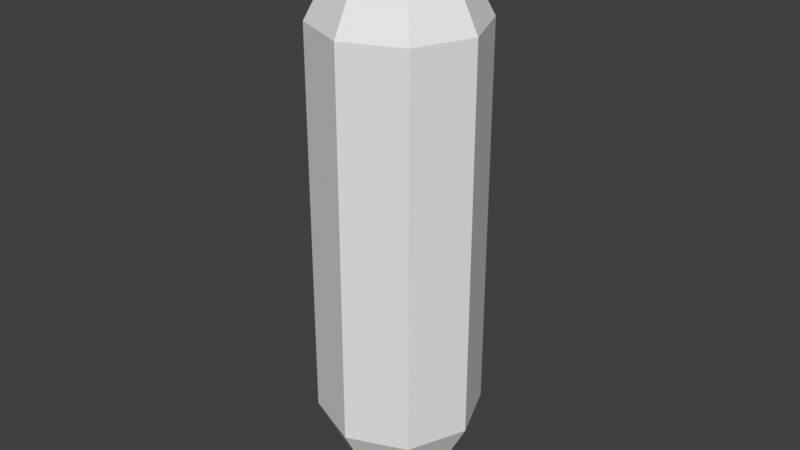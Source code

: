 # Source: player.blend  (saved by Blender 3.5.10; exported with 4.5.12 LTS)
import bpy
from mathutils import Matrix  # noqa: F401  (used for matrix-valued properties, if any)

bpy.ops.wm.read_factory_settings(use_empty=True)
scene = bpy.context.scene
scene.name = 'Scene'

# ---- collections
col_collection = bpy.data.collections.new('Collection'); scene.collection.children.link(col_collection)

# ---- world
world_world = bpy.data.worlds.new('World'); scene.world = world_world
world_world.use_nodes = True; world_world.node_tree.nodes.clear()
_N = world_world.node_tree.nodes; _L = world_world.node_tree.links
n0 = _N.new('ShaderNodeOutputWorld'); n0.name = 'World Output'; n0.location = (300, 300)
n1 = _N.new('ShaderNodeBackground'); n1.name = 'Background'; n1.location = (10, 300)
n1.inputs[0].default_value = (0.05088, 0.05088, 0.05088, 1.0)
_L.new(n1.outputs[0], n0.inputs[0])
n0.is_active_output = True
world_world.color = (0.05088, 0.05088, 0.05088)
world_world.use_sun_shadow = False
world_world.sun_shadow_jitter_overblur = 0.0

# ---- meshes
me_sphere = bpy.data.meshes.new('Sphere')
me_sphere.from_pydata([(9.624e-10, 0.1826, 1.628), (5.863e-09, 0.25, 1.499), (5.863e-09, 0.25, 0.3014), (9.624e-10, 0.1826, 0.1719), (0.1291, 0.1291, 1.628), (0.1768, 0.1768, 1.499), (0.1768, 0.1768, 0.3014), (0.1291, 0.1291, 0.1719), (0.1826, -3.112e-08, 1.628), (0.25, -2.043e-08, 1.499), (0.25, -2.826e-08, 0.3014), (0.1826, -3.112e-08, 0.1719), (0.0, -3.281e-08, 0.0), (0.1291, -0.1291, 1.628), (0.1768, -0.1768, 1.499), (0.1768, -0.1768, 0.3014), (0.1291, -0.1291, 0.1719), (1.65e-09, -0.1826, 1.628), (1.428e-08, -0.25, 1.499), (1.428e-08, -0.25, 0.3014), (-7.608e-09, -0.1826, 0.1719), (-2.32e-08, -5.601e-08, 1.8), (-0.1291, -0.1291, 1.628), (-0.1768, -0.1768, 1.499), (-0.1768, -0.1768, 0.3014), (-0.1291, -0.1291, 0.1719), (-0.1826, -3.112e-08, 1.628), (-0.25, -2.043e-08, 1.499), (-0.25, -2.043e-08, 0.3014), (-0.1826, -1.261e-08, 0.1719), (-0.1291, 0.1291, 1.628), (-0.1768, 0.1768, 1.499), (-0.1768, 0.1768, 0.3014), (-0.1291, 0.1291, 0.1719)], [], [(12, 3, 7), (2, 1, 5, 6), (0, 21, 4), (3, 2, 6, 7), (1, 0, 4, 5), (5, 4, 8, 9), (12, 7, 11), (6, 5, 9, 10), (4, 21, 8), (7, 6, 10, 11), (9, 8, 13, 14), (12, 11, 16), (10, 9, 14, 15), (8, 21, 13), (11, 10, 15, 16), (14, 13, 17, 18), (12, 16, 20), (15, 14, 18, 19), (13, 21, 17), (16, 15, 19, 20), (18, 17, 22, 23), (12, 20, 25), (19, 18, 23, 24), (17, 21, 22), (20, 19, 24, 25), (23, 22, 26, 27), (12, 25, 29), (24, 23, 27, 28), (22, 21, 26), (25, 24, 28, 29), (27, 26, 30, 31), (12, 29, 33), (28, 27, 31, 32), (26, 21, 30), (29, 28, 32, 33), (31, 30, 0, 1), (12, 33, 3), (32, 31, 1, 2), (30, 21, 0), (33, 32, 2, 3)])
_uv = me_sphere.uv_layers.new(name='UVMap')
_uv.uv.foreach_set('vector', [0.6875, 0.0, 0.75, 0.2, 0.625, 0.2, 0.75, 0.4, 0.75, 0.6, 0.625, 0.6, 0.625, 0.4, 0.75, 0.8, 0.6875, 1.0, 0.625, 0.8, 0.75, 0.2, 0.75, 0.4, 0.625, 0.4, 0.625, 0.2, 0.75, 0.6, 0.75, 0.8, 0.625, 0.8, 0.625, 0.6, 0.625, 0.6, 0.625, 0.8, 0.5, 0.8, 0.5, 0.6, 0.5625, 0.0, 0.625, 0.2, 0.5, 0.2, 0.625, 0.4, 0.625, 0.6, 0.5, 0.6, 0.5, 0.4, 0.625, 0.8, 0.5625, 1.0, 0.5, 0.8, 0.625, 0.2, 0.625, 0.4, 0.5, 0.4, 0.5, 0.2, 0.5, 0.6, 0.5, 0.8, 0.375, 0.8, 0.375, 0.6, 0.4375, 0.0, 0.5, 0.2, 0.375, 0.2, 0.5, 0.4, 0.5, 0.6, 0.375, 0.6, 0.375, 0.4, 0.5, 0.8, 0.4375, 1.0, 0.375, 0.8, 0.5, 0.2, 0.5, 0.4, 0.375, 0.4, 0.375, 0.2, 0.375, 0.6, 0.375, 0.8, 0.25, 0.8, 0.25, 0.6, 0.3125, 0.0, 0.375, 0.2, 0.25, 0.2, 0.375, 0.4, 0.375, 0.6, 0.25, 0.6, 0.25, 0.4, 0.375, 0.8, 0.3125, 1.0, 0.25, 0.8, 0.375, 0.2, 0.375, 0.4, 0.25, 0.4, 0.25, 0.2, 0.25, 0.6, 0.25, 0.8, 0.125, 0.8, 0.125, 0.6, 0.1875, 0.0, 0.25, 0.2, 0.125, 0.2, 0.25, 0.4, 0.25, 0.6, 0.125, 0.6, 0.125, 0.4, 0.25, 0.8, 0.1875, 1.0, 0.125, 0.8, 0.25, 0.2, 0.25, 0.4, 0.125, 0.4, 0.125, 0.2, 0.125, 0.6, 0.125, 0.8, 0.0, 0.8, 0.0, 0.6, 0.0625, 0.0, 0.125, 0.2, 0.0, 0.2, 0.125, 0.4, 0.125, 0.6, 0.0, 0.6, 0.0, 0.4, 0.125, 0.8, 0.0625, 1.0, 0.0, 0.8, 0.125, 0.2, 0.125, 0.4, 0.0, 0.4, 0.0, 0.2, 1.0, 0.6, 1.0, 0.8, 0.875, 0.8, 0.875, 0.6, 0.9375, 0.0, 1.0, 0.2, 0.875, 0.2, 1.0, 0.4, 1.0, 0.6, 0.875, 0.6, 0.875, 0.4, 1.0, 0.8, 0.9375, 1.0, 0.875, 0.8, 1.0, 0.2, 1.0, 0.4, 0.875, 0.4, 0.875, 0.2, 0.875, 0.6, 0.875, 0.8, 0.75, 0.8, 0.75, 0.6, 0.8125, 0.0, 0.875, 0.2, 0.75, 0.2, 0.875, 0.4, 0.875, 0.6, 0.75, 0.6, 0.75, 0.4, 0.875, 0.8, 0.8125, 1.0, 0.75, 0.8, 0.875, 0.2, 0.875, 0.4, 0.75, 0.4, 0.75, 0.2])
me_sphere.update()

# ---- objects
ob_player = bpy.data.objects.new('player', me_sphere)

# ---- transforms, parenting, visibility, modifiers, constraints
ob_player.location = (0.0, 0.0, 0.0)

# ---- collection membership
col_collection.objects.link(ob_player)

# ---- scene / render settings (as saved in the file)
scene.frame_start = 1; scene.frame_end = 250; scene.frame_set(2)
scene.render.engine = 'BLENDER_EEVEE_NEXT'
scene.render.fps = 30
scene.render.use_high_quality_normals = True
scene.cycles.sampling_pattern = 'TABULATED_SOBOL'
scene.cycles.use_light_tree = False
scene.eevee.use_volumetric_shadows = True
scene.eevee.use_gtao = True
scene.eevee.use_raytracing = True
scene.view_settings.view_transform = 'Standard'
bpy.context.view_layer.update()

# ---- added for rendering (the .blend has no active camera and no usable light): camera, sun
cam_auto = bpy.data.cameras.new('AutoCamera')
cam_auto.lens = 50.0
cam_auto.sensor_width = 36.0
cam_auto.clip_end = 1000.0
ob_auto_camera = bpy.data.objects.new('AutoCamera', cam_auto)
scene.collection.objects.link(ob_auto_camera)
ob_auto_camera.location = (1.7893, -2.14716, 2.33144)
ob_auto_camera.rotation_euler = (1.09748, -7.21219e-08, 0.694738)
scene.camera = ob_auto_camera
light_auto_sun = bpy.data.lights.new('AutoSun', 'SUN')
light_auto_sun.energy = 3.0
light_auto_sun.angle = 0.0523599
ob_auto_sun = bpy.data.objects.new('AutoSun', light_auto_sun)
scene.collection.objects.link(ob_auto_sun)
ob_auto_sun.rotation_euler = (0.872665, 0.174533, 0.523599)
bpy.context.view_layer.update()
